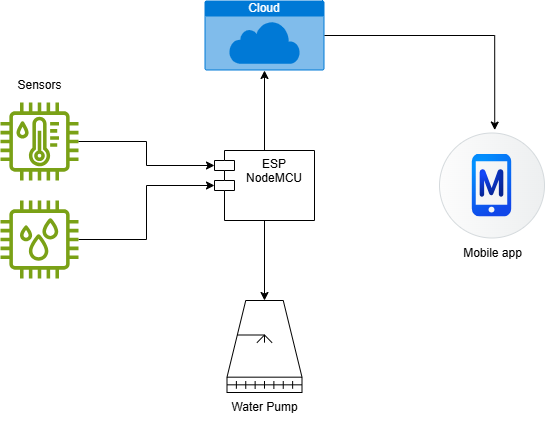

The diagram above was exported from draw.io. Its source (the exported page's mxGraphModel, read from the mxfile embedded in the PNG):
<mxGraphModel dx="1050" dy="530" grid="1" gridSize="10" guides="1" tooltips="1" connect="1" arrows="1" fold="1" page="1" pageScale="1" pageWidth="850" pageHeight="1100" math="0" shadow="0">
  <root>
    <mxCell id="0" />
    <mxCell id="1" parent="0" />
    <mxCell id="P9OLv6r3Bb9DY5Z0fiHp-1" value="Cloud" style="html=1;whiteSpace=wrap;strokeColor=none;fillColor=#0079D6;labelPosition=center;verticalLabelPosition=middle;verticalAlign=top;align=center;fontSize=12;outlineConnect=0;spacingTop=-6;fontColor=#FFFFFF;sketch=0;shape=mxgraph.sitemap.cloud;" vertex="1" parent="1">
      <mxGeometry x="305" y="10" width="120" height="70" as="geometry" />
    </mxCell>
    <mxCell id="P9OLv6r3Bb9DY5Z0fiHp-11" style="edgeStyle=orthogonalEdgeStyle;rounded=0;orthogonalLoop=1;jettySize=auto;html=1;" edge="1" parent="1" source="P9OLv6r3Bb9DY5Z0fiHp-3" target="P9OLv6r3Bb9DY5Z0fiHp-5">
      <mxGeometry relative="1" as="geometry" />
    </mxCell>
    <mxCell id="P9OLv6r3Bb9DY5Z0fiHp-3" value="" style="sketch=0;outlineConnect=0;fontColor=#232F3E;gradientColor=none;fillColor=#7AA116;strokeColor=none;dashed=0;verticalLabelPosition=bottom;verticalAlign=top;align=center;html=1;fontSize=12;fontStyle=0;aspect=fixed;pointerEvents=1;shape=mxgraph.aws4.iot_thing_humidity_sensor;" vertex="1" parent="1">
      <mxGeometry x="101" y="210" width="78" height="78" as="geometry" />
    </mxCell>
    <mxCell id="P9OLv6r3Bb9DY5Z0fiHp-4" value="" style="sketch=0;outlineConnect=0;fontColor=#232F3E;gradientColor=none;fillColor=#7AA116;strokeColor=none;dashed=0;verticalLabelPosition=bottom;verticalAlign=top;align=center;html=1;fontSize=12;fontStyle=0;aspect=fixed;pointerEvents=1;shape=mxgraph.aws4.iot_thing_temperature_humidity_sensor;" vertex="1" parent="1">
      <mxGeometry x="101" y="112" width="78" height="78" as="geometry" />
    </mxCell>
    <mxCell id="P9OLv6r3Bb9DY5Z0fiHp-16" style="edgeStyle=orthogonalEdgeStyle;rounded=0;orthogonalLoop=1;jettySize=auto;html=1;" edge="1" parent="1" source="P9OLv6r3Bb9DY5Z0fiHp-5" target="P9OLv6r3Bb9DY5Z0fiHp-15">
      <mxGeometry relative="1" as="geometry" />
    </mxCell>
    <mxCell id="P9OLv6r3Bb9DY5Z0fiHp-5" value="ESP NodeMCU" style="shape=module;align=left;spacingLeft=20;align=center;verticalAlign=top;whiteSpace=wrap;html=1;" vertex="1" parent="1">
      <mxGeometry x="315" y="160" width="100" height="70" as="geometry" />
    </mxCell>
    <mxCell id="P9OLv6r3Bb9DY5Z0fiHp-6" value="" style="shape=mxgraph.sap.icon;labelPosition=center;verticalLabelPosition=bottom;align=center;verticalAlign=top;strokeWidth=1;strokeColor=#D5DADD;fillColor=#EDEFF0;gradientColor=#FCFCFC;gradientDirection=west;aspect=fixed;SAPIcon=SAP_Mobile_Services" vertex="1" parent="1">
      <mxGeometry x="540" y="142.5" width="105" height="105" as="geometry" />
    </mxCell>
    <mxCell id="P9OLv6r3Bb9DY5Z0fiHp-9" style="edgeStyle=orthogonalEdgeStyle;rounded=0;orthogonalLoop=1;jettySize=auto;html=1;entryX=0.526;entryY=-0.028;entryDx=0;entryDy=0;entryPerimeter=0;" edge="1" parent="1" source="P9OLv6r3Bb9DY5Z0fiHp-1" target="P9OLv6r3Bb9DY5Z0fiHp-6">
      <mxGeometry relative="1" as="geometry" />
    </mxCell>
    <mxCell id="P9OLv6r3Bb9DY5Z0fiHp-10" style="edgeStyle=orthogonalEdgeStyle;rounded=0;orthogonalLoop=1;jettySize=auto;html=1;entryX=0;entryY=0;entryDx=0;entryDy=15;entryPerimeter=0;" edge="1" parent="1" source="P9OLv6r3Bb9DY5Z0fiHp-4" target="P9OLv6r3Bb9DY5Z0fiHp-5">
      <mxGeometry relative="1" as="geometry" />
    </mxCell>
    <mxCell id="P9OLv6r3Bb9DY5Z0fiHp-12" style="edgeStyle=orthogonalEdgeStyle;rounded=0;orthogonalLoop=1;jettySize=auto;html=1;entryX=0.5;entryY=1;entryDx=0;entryDy=0;entryPerimeter=0;" edge="1" parent="1" source="P9OLv6r3Bb9DY5Z0fiHp-5" target="P9OLv6r3Bb9DY5Z0fiHp-1">
      <mxGeometry relative="1" as="geometry" />
    </mxCell>
    <mxCell id="P9OLv6r3Bb9DY5Z0fiHp-13" value="Sensors" style="text;html=1;align=center;verticalAlign=middle;resizable=0;points=[];autosize=1;strokeColor=none;fillColor=none;" vertex="1" parent="1">
      <mxGeometry x="105" y="80" width="70" height="30" as="geometry" />
    </mxCell>
    <mxCell id="P9OLv6r3Bb9DY5Z0fiHp-14" value="Mobile app" style="text;html=1;align=center;verticalAlign=middle;resizable=0;points=[];autosize=1;strokeColor=none;fillColor=none;" vertex="1" parent="1">
      <mxGeometry x="552.5" y="247.5" width="80" height="30" as="geometry" />
    </mxCell>
    <mxCell id="P9OLv6r3Bb9DY5Z0fiHp-15" value="" style="verticalLabelPosition=bottom;outlineConnect=0;align=center;dashed=0;html=1;verticalAlign=top;shape=mxgraph.pid.misc.cooling_tower_(wet-dry,_natural_draught);" vertex="1" parent="1">
      <mxGeometry x="327.5" y="310" width="75" height="92" as="geometry" />
    </mxCell>
    <mxCell id="P9OLv6r3Bb9DY5Z0fiHp-17" value="Water Pump" style="text;html=1;align=center;verticalAlign=middle;resizable=0;points=[];autosize=1;strokeColor=none;fillColor=none;" vertex="1" parent="1">
      <mxGeometry x="320" y="402" width="90" height="30" as="geometry" />
    </mxCell>
  </root>
</mxGraphModel>